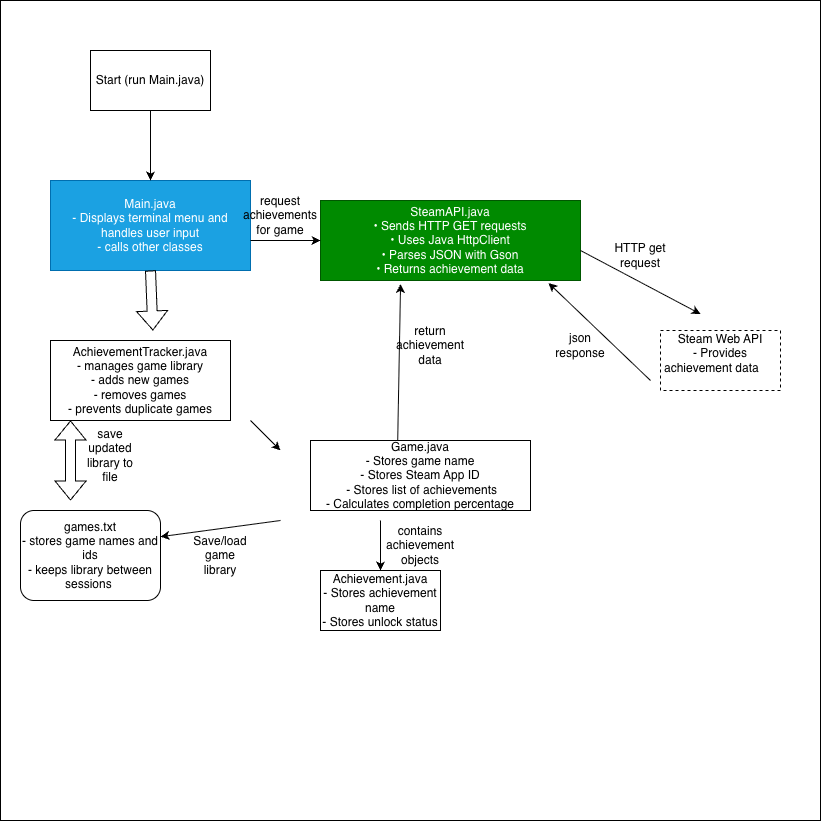

The diagram above was exported from draw.io. Its source (the exported page's mxGraphModel, read from the mxfile embedded in the PNG):
<mxGraphModel dx="1212" dy="1837" grid="1" gridSize="10" guides="1" tooltips="1" connect="1" arrows="1" fold="1" page="1" pageScale="1" pageWidth="850" pageHeight="1100" math="0" shadow="0">
  <root>
    <mxCell id="0" />
    <mxCell id="1" parent="0" />
    <mxCell id="sfSNtGjbnFtx_rPLYQp--7" parent="1" style="whiteSpace=wrap;html=1;aspect=fixed;" value="" vertex="1">
      <mxGeometry height="820" width="820" y="-160" as="geometry" />
    </mxCell>
    <mxCell id="T0-yedHueuqgna7Wx1_x-2" parent="1" style="rounded=0;whiteSpace=wrap;html=1;fillColor=#1ba1e2;fontColor=#ffffff;strokeColor=#006EAF;" value="Main.java&lt;div&gt;- Displays terminal menu and handles user input&lt;/div&gt;&lt;div&gt;- calls other classes&lt;/div&gt;" vertex="1">
      <mxGeometry height="90" width="200" x="50" y="20" as="geometry" />
    </mxCell>
    <mxCell id="T0-yedHueuqgna7Wx1_x-7" edge="1" parent="1" source="T0-yedHueuqgna7Wx1_x-2" style="shape=flexArrow;endArrow=classic;html=1;rounded=0;defaultLabelBackgroundColor=page;entryX=0.53;entryY=0.033;entryDx=0;entryDy=0;exitX=0.5;exitY=1;exitDx=0;exitDy=0;" value="">
      <mxGeometry height="50" relative="1" width="50" as="geometry">
        <mxPoint x="150" y="110" as="sourcePoint" />
        <mxPoint x="152.38758000000007" y="170" as="targetPoint" />
      </mxGeometry>
    </mxCell>
    <mxCell id="T0-yedHueuqgna7Wx1_x-9" edge="1" parent="1" style="shape=flexArrow;endArrow=classic;startArrow=classic;html=1;rounded=0;defaultLabelBackgroundColor=page;" value="">
      <mxGeometry height="100" relative="1" width="100" as="geometry">
        <mxPoint x="70" y="340" as="sourcePoint" />
        <mxPoint x="70" y="260" as="targetPoint" />
      </mxGeometry>
    </mxCell>
    <mxCell id="T0-yedHueuqgna7Wx1_x-11" edge="1" parent="1" style="endArrow=classic;html=1;rounded=0;defaultLabelBackgroundColor=page;" value="">
      <mxGeometry height="50" relative="1" width="50" as="geometry">
        <mxPoint x="250" y="260" as="sourcePoint" />
        <mxPoint x="280" y="290" as="targetPoint" />
      </mxGeometry>
    </mxCell>
    <mxCell id="T0-yedHueuqgna7Wx1_x-13" edge="1" parent="1" style="endArrow=classic;html=1;rounded=0;defaultLabelBackgroundColor=page;" value="">
      <mxGeometry height="50" relative="1" width="50" as="geometry">
        <mxPoint x="280" y="360" as="sourcePoint" />
        <mxPoint x="160" y="376.2162159999998" as="targetPoint" />
      </mxGeometry>
    </mxCell>
    <mxCell id="T0-yedHueuqgna7Wx1_x-14" edge="1" parent="1" style="endArrow=classic;html=1;rounded=0;defaultLabelBackgroundColor=page;" value="">
      <mxGeometry height="50" relative="1" width="50" as="geometry">
        <mxPoint x="380" y="360" as="sourcePoint" />
        <mxPoint x="380" y="410" as="targetPoint" />
      </mxGeometry>
    </mxCell>
    <mxCell id="T0-yedHueuqgna7Wx1_x-16" parent="1" style="rounded=0;whiteSpace=wrap;html=1;fillColor=#008a00;fontColor=#ffffff;strokeColor=#005700;" value="SteamAPI.java&lt;div&gt;&lt;div&gt;• Sends HTTP GET requests&lt;/div&gt;&lt;div&gt;• Uses Java HttpClient&lt;/div&gt;&lt;div&gt;• Parses JSON with Gson&lt;/div&gt;&lt;div&gt;• Returns achievement data&lt;/div&gt;&lt;/div&gt;" vertex="1">
      <mxGeometry height="80" width="260" x="320" y="40" as="geometry" />
    </mxCell>
    <mxCell id="T0-yedHueuqgna7Wx1_x-17" edge="1" parent="1" style="endArrow=classic;html=1;rounded=0;defaultLabelBackgroundColor=page;entryX=0;entryY=0.5;entryDx=0;entryDy=0;" target="T0-yedHueuqgna7Wx1_x-16" value="">
      <mxGeometry height="50" relative="1" width="50" as="geometry">
        <mxPoint x="250" y="80" as="sourcePoint" />
        <mxPoint x="300" y="30" as="targetPoint" />
      </mxGeometry>
    </mxCell>
    <mxCell id="T0-yedHueuqgna7Wx1_x-18" edge="1" parent="1" style="endArrow=classic;html=1;rounded=0;defaultLabelBackgroundColor=page;entryX=0.308;entryY=1.044;entryDx=0;entryDy=0;entryPerimeter=0;exitX=0.536;exitY=-0.05;exitDx=0;exitDy=0;" target="T0-yedHueuqgna7Wx1_x-16" value="">
      <mxGeometry height="50" relative="1" width="50" as="geometry">
        <mxPoint x="397.20000000000005" y="280" as="sourcePoint" />
        <mxPoint x="450" y="230" as="targetPoint" />
      </mxGeometry>
    </mxCell>
    <mxCell id="T0-yedHueuqgna7Wx1_x-22" parent="1" style="rounded=0;whiteSpace=wrap;html=1;" value="Start (run Main.java)" vertex="1">
      <mxGeometry height="60" width="120" x="90" y="-110" as="geometry" />
    </mxCell>
    <mxCell id="T0-yedHueuqgna7Wx1_x-23" edge="1" parent="1" style="endArrow=classic;html=1;rounded=0;defaultLabelBackgroundColor=page;entryX=0.5;entryY=0;entryDx=0;entryDy=0;" target="T0-yedHueuqgna7Wx1_x-2" value="">
      <mxGeometry height="50" relative="1" width="50" as="geometry">
        <mxPoint x="150" y="-50" as="sourcePoint" />
        <mxPoint x="200" y="-100" as="targetPoint" />
      </mxGeometry>
    </mxCell>
    <mxCell id="T0-yedHueuqgna7Wx1_x-26" edge="1" parent="1" style="endArrow=classic;html=1;rounded=0;defaultLabelBackgroundColor=page;entryX=0.357;entryY=0.025;entryDx=0;entryDy=0;entryPerimeter=0;" value="">
      <mxGeometry height="50" relative="1" width="50" as="geometry">
        <mxPoint x="580" y="90" as="sourcePoint" />
        <mxPoint x="699.9800000000002" y="153.49999999999977" as="targetPoint" />
      </mxGeometry>
    </mxCell>
    <mxCell id="T0-yedHueuqgna7Wx1_x-27" edge="1" parent="1" style="endArrow=classic;html=1;rounded=0;defaultLabelBackgroundColor=page;entryX=0.877;entryY=1.031;entryDx=0;entryDy=0;entryPerimeter=0;" target="T0-yedHueuqgna7Wx1_x-16" value="">
      <mxGeometry height="50" relative="1" width="50" as="geometry">
        <mxPoint x="650" y="220" as="sourcePoint" />
        <mxPoint x="700" y="170" as="targetPoint" />
      </mxGeometry>
    </mxCell>
    <mxCell id="Rk7fx6VDgRE1T40qgmiy-1" parent="1" style="text;html=1;whiteSpace=wrap;strokeColor=none;fillColor=none;align=center;verticalAlign=middle;rounded=0;" value="HTTP get request" vertex="1">
      <mxGeometry height="30" width="60" x="610" y="80" as="geometry" />
    </mxCell>
    <mxCell id="Rk7fx6VDgRE1T40qgmiy-2" parent="1" style="text;html=1;whiteSpace=wrap;strokeColor=none;fillColor=none;align=center;verticalAlign=middle;rounded=0;" value="json response" vertex="1">
      <mxGeometry height="30" width="60" x="550" y="170" as="geometry" />
    </mxCell>
    <mxCell id="Rk7fx6VDgRE1T40qgmiy-3" parent="1" style="text;html=1;whiteSpace=wrap;strokeColor=none;fillColor=none;align=center;verticalAlign=middle;rounded=0;" value="Save/load game library" vertex="1">
      <mxGeometry height="30" width="60" x="190" y="380" as="geometry" />
    </mxCell>
    <mxCell id="Rk7fx6VDgRE1T40qgmiy-4" parent="1" style="text;html=1;whiteSpace=wrap;strokeColor=none;fillColor=none;align=center;verticalAlign=middle;rounded=0;" value="save updated library to file" vertex="1">
      <mxGeometry height="30" width="60" x="80" y="280" as="geometry" />
    </mxCell>
    <mxCell id="Rk7fx6VDgRE1T40qgmiy-5" parent="1" style="text;html=1;whiteSpace=wrap;strokeColor=none;fillColor=none;align=center;verticalAlign=middle;rounded=0;" value="contains achievement objects" vertex="1">
      <mxGeometry height="30" width="60" x="390" y="370" as="geometry" />
    </mxCell>
    <mxCell id="Rk7fx6VDgRE1T40qgmiy-6" parent="1" style="text;html=1;whiteSpace=wrap;strokeColor=none;fillColor=none;align=center;verticalAlign=middle;rounded=0;" value="return achievement data" vertex="1">
      <mxGeometry height="30" width="60" x="400" y="170" as="geometry" />
    </mxCell>
    <mxCell id="Rk7fx6VDgRE1T40qgmiy-8" parent="1" style="text;html=1;whiteSpace=wrap;strokeColor=none;fillColor=none;align=center;verticalAlign=middle;rounded=0;" value="request achievements for game" vertex="1">
      <mxGeometry height="30" width="60" x="250" y="40" as="geometry" />
    </mxCell>
    <mxCell id="sfSNtGjbnFtx_rPLYQp--1" parent="1" style="rounded=0;whiteSpace=wrap;html=1;dashed=1;" value="Steam Web API&lt;div&gt;- &lt;span style=&quot;background-color: transparent;&quot;&gt;Provides achievement data &lt;/span&gt;&lt;span style=&quot;text-decoration-line: inherit; background-color: transparent; color: light-dark(rgb(255, 255, 255), rgb(18, 18, 18));&quot;&gt;for a specific game&lt;/span&gt;&lt;/div&gt;" vertex="1">
      <mxGeometry height="60" width="120" x="660" y="170" as="geometry" />
    </mxCell>
    <mxCell id="sfSNtGjbnFtx_rPLYQp--2" parent="1" style="rounded=0;whiteSpace=wrap;html=1;" value="AchievementTracker.java&lt;div&gt;- manages game library&lt;/div&gt;&lt;div&gt;- adds new games&lt;/div&gt;&lt;div&gt;- removes games&lt;/div&gt;&lt;div&gt;- prevents duplicate games&lt;/div&gt;" vertex="1">
      <mxGeometry height="80" width="180" x="50" y="180" as="geometry" />
    </mxCell>
    <mxCell id="sfSNtGjbnFtx_rPLYQp--4" parent="1" style="rounded=1;whiteSpace=wrap;html=1;roundedPerimeter=1;fontColor=#000000;" value="games.txt&lt;div&gt;- stores game names and ids&lt;/div&gt;&lt;div&gt;- keeps library between sessions&amp;nbsp;&lt;/div&gt;" vertex="1">
      <mxGeometry height="90" width="140" x="20" y="350" as="geometry" />
    </mxCell>
    <mxCell id="sfSNtGjbnFtx_rPLYQp--5" parent="1" style="rounded=0;whiteSpace=wrap;html=1;" value="Achievement.java&lt;div&gt;- &lt;span style=&quot;background-color: transparent;&quot;&gt;Stores achievement name&lt;/span&gt;&lt;br&gt;&lt;/div&gt;&lt;div&gt;- Stores unlock status&lt;/div&gt;" vertex="1">
      <mxGeometry height="60" width="120" x="320" y="410" as="geometry" />
    </mxCell>
    <mxCell id="sfSNtGjbnFtx_rPLYQp--6" parent="1" style="rounded=0;whiteSpace=wrap;html=1;" value="Game.java&lt;div&gt;&lt;div&gt;- Stores game name&lt;/div&gt;&lt;div&gt;- Stores Steam App ID&lt;/div&gt;&lt;div&gt;&amp;nbsp;- Stores list of achievements&lt;/div&gt;&lt;div&gt;- Calculates completion percentage&lt;/div&gt;&lt;/div&gt;" vertex="1">
      <mxGeometry height="70" width="220" x="310" y="280" as="geometry" />
    </mxCell>
  </root>
</mxGraphModel>